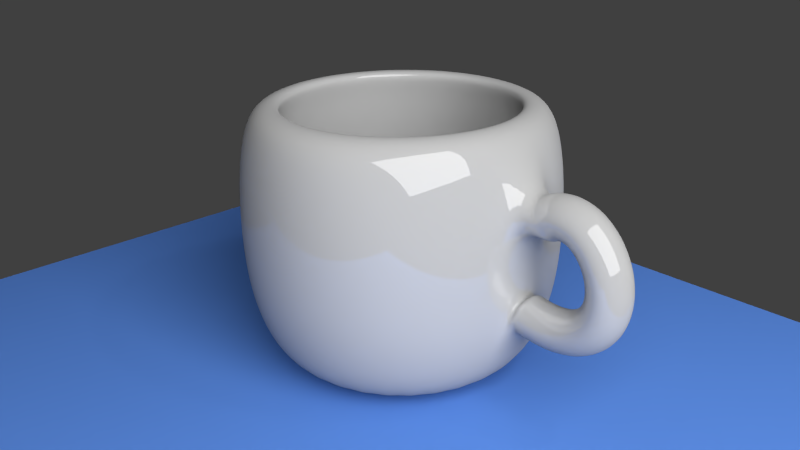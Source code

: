 # Source: cup.blend  (saved by Blender 2.68.0; exported with 4.5.12 LTS)
import bpy
from mathutils import Matrix  # noqa: F401  (used for matrix-valued properties, if any)

bpy.ops.wm.read_factory_settings(use_empty=True)
scene = bpy.context.scene
scene.name = 'Scene'

# ---- collections
col_collection_1 = bpy.data.collections.new('Collection 1'); scene.collection.children.link(col_collection_1)

# ---- materials (node trees are filled in below, after node groups)
mat_material_003 = bpy.data.materials.new('Material.003')
mat_material_003.alpha_threshold = 0.0
mat_material_003.roughness = 0.5
mat_material_003.line_color = (0.0, 0.0, 0.0, 1.0)
mat_material_002 = bpy.data.materials.new('Material.002')
mat_material_002.alpha_threshold = 0.0
mat_material_002.roughness = 0.5
mat_material_002.line_color = (0.0, 0.0, 0.0, 1.0)
mat_material_001 = bpy.data.materials.new('Material.001')
mat_material_001.alpha_threshold = 0.0
mat_material_001.roughness = 0.5
mat_material_001.line_color = (0.0, 0.0, 0.0, 1.0)

# ---- material node trees
mat_material_003.use_nodes = True; mat_material_003.node_tree.nodes.clear()
_N = mat_material_003.node_tree.nodes; _L = mat_material_003.node_tree.links
n0 = _N.new('ShaderNodeOutputMaterial'); n0.name = 'Material Output'; n0.location = (300, 300)
n1 = _N.new('ShaderNodeEmission'); n1.name = 'Emission'; n1.location = (110, 300)
n1.inputs[0].default_value = (0.8, 0.8, 0.8, 1.0)
n1.inputs[1].default_value = 10.0
_L.new(n1.outputs[0], n0.inputs[0])
n0.is_active_output = True
mat_material_002.use_nodes = True; mat_material_002.node_tree.nodes.clear()
_N = mat_material_002.node_tree.nodes; _L = mat_material_002.node_tree.links
n0 = _N.new('ShaderNodeOutputMaterial'); n0.name = 'Material Output'; n0.location = (300, 300)
n1 = _N.new('ShaderNodeBsdfDiffuse'); n1.name = 'Diffuse BSDF'; n1.location = (10, 300)
n1.inputs[0].default_value = (0.07793, 0.1907, 0.5489, 1.0)
_L.new(n1.outputs[0], n0.inputs[0])
n0.is_active_output = True
mat_material_001.use_nodes = True; mat_material_001.node_tree.nodes.clear()
_N = mat_material_001.node_tree.nodes; _L = mat_material_001.node_tree.links
n0 = _N.new('ShaderNodeOutputMaterial'); n0.name = 'Material Output'; n0.location = (300, 300)
n1 = _N.new('ShaderNodeMixShader'); n1.name = 'Mix Shader'; n1.location = (110, 300)
n1.inputs[0].default_value = 0.14
n2 = _N.new('ShaderNodeBsdfDiffuse'); n2.name = 'Diffuse BSDF'; n2.location = (-90, 300)
n2.inputs[0].default_value = (0.402, 0.402, 0.402, 1.0)
n3 = _N.new('ShaderNodeBsdfAnisotropic'); n3.name = 'Glossy BSDF'; n3.location = (-90, 300)
n3.distribution = 'BECKMANN'
n3.inputs[1].default_value = 0.0
_L.new(n1.outputs[0], n0.inputs[0])
_L.new(n2.outputs[0], n1.inputs[1])
_L.new(n3.outputs[0], n1.inputs[2])
n0.is_active_output = True

# ---- world
world_world = bpy.data.worlds.new('World'); scene.world = world_world
world_world.color = (0.05088, 0.05088, 0.05088)
world_world.use_sun_shadow = False
world_world.sun_shadow_jitter_overblur = 0.0
world_world.cycles.sampling_method = 'MANUAL'
world_world.cycles.sample_map_resolution = 256

# ---- cameras
cam_camera = bpy.data.cameras.new('Camera')
cam_camera.clip_end = 100.0
cam_camera.lens = 35.0
cam_camera.sensor_width = 32.0
cam_camera.sensor_height = 18.0
cam_camera.ortho_scale = 7.314
cam_camera.dof.focus_distance = 0.0

# ---- lights
light_lamp = bpy.data.lights.new('Lamp', 'POINT')
light_lamp.transmission_factor = 0.0
light_lamp.cutoff_distance = 30.0
light_lamp.energy = 100.0
light_lamp.shadow_buffer_clip_start = 1.001
light_lamp.shadow_soft_size = 0.1
light_lamp.shadow_maximum_resolution = 0.006
light_lamp.use_absolute_resolution = True
light_lamp.cycles.use_multiple_importance_sampling = False

# ---- meshes
me_plane_001 = bpy.data.meshes.new('Plane.001')
me_plane_001.from_pydata([(1.0, -1.0, 0.0), (-1.0, -1.0, 0.0), (1.0, 1.0, 0.0), (-1.0, 1.0, 0.0)], [], [(1, 0, 2, 3)])
me_plane_001.materials.append(mat_material_003)
me_plane_001.use_remesh_preserve_volume = False
me_plane_001.use_remesh_preserve_attributes = False
me_plane_001.use_mirror_vertex_groups = False
me_plane_001.update()
me_plane = bpy.data.meshes.new('Plane')
me_plane.from_pydata([(1.0, -1.0, 0.0), (-1.0, -1.0, 0.0), (1.0, 1.0, 0.0), (-1.0, 1.0, 0.0)], [], [(1, 0, 2, 3)])
me_plane.materials.append(mat_material_002)
me_plane.use_remesh_preserve_volume = False
me_plane.use_remesh_preserve_attributes = False
me_plane.use_mirror_vertex_groups = False
me_plane.update()
me_mesh = bpy.data.meshes.new('Mesh')
me_mesh.from_pydata([(-3.495, 0.2, 0.2003), (-3.584, -6.727e-09, 0.3798), (-3.495, -0.2, 0.2003), (-3.407, 3.798e-08, 0.0208), (-3.466, 0.2, 0.2171), (-3.554, -6.693e-09, 0.3966), (-3.466, -0.2, 0.2171), (-3.378, 3.801e-08, 0.03754), (-3.437, 0.2, 0.2294), (-3.502, 8.553e-10, 0.4182), (-3.437, -0.2, 0.2294), (-3.371, 3.066e-08, 0.04051), (-3.408, 0.2, 0.2375), (-3.449, -1.389e-08, 0.4331), (-3.408, -0.2, 0.2375), (-3.366, 4.571e-08, 0.04195), (-3.379, 0.2, 0.2418), (-3.396, 1.205e-09, 0.4411), (-3.379, -0.2, 0.2418), (-3.362, 3.101e-08, 0.0425), (-3.351, 0.2, 0.2424), (-3.343, -6.01e-09, 0.4422), (-3.351, -0.2, 0.2424), (-3.359, 3.869e-08, 0.04255), (-3.323, 0.2, 0.2396), (-3.291, -5.743e-09, 0.437), (-3.323, -0.2, 0.2396), (-3.355, 3.896e-08, 0.04218), (-3.297, 0.2, 0.2336), (-3.242, -9.178e-09, 0.426), (-3.297, -0.2, 0.2336), (-3.351, 4.298e-08, 0.04124), (-3.271, 0.2, 0.2248), (-3.196, -1.073e-08, 0.41), (-3.271, -0.2, 0.2248), (-3.346, 4.515e-08, 0.03947), (-3.246, 0.2, 0.2132), (-3.153, -1.228e-08, 0.3898), (-3.246, -0.2, 0.2132), (-3.34, 4.733e-08, 0.03659), (-3.223, 0.2, 0.1991), (-3.112, -1.009e-08, 0.3659), (-3.223, -0.2, 0.1991), (-3.333, 4.579e-08, 0.03237), (-3.201, 0.2, 0.1828), (-3.076, -1.908e-08, 0.339), (-3.201, -0.2, 0.1828), (-3.326, 5.543e-08, 0.02668), (-3.18, 0.2, 0.1645), (-3.042, -1.224e-08, 0.3095), (-3.18, -0.2, 0.1645), (-3.317, 4.923e-08, 0.01949), (-3.16, 0.2, 0.1444), (-3.011, -1.007e-08, 0.2779), (-3.16, -0.2, 0.1444), (-3.309, 4.767e-08, 0.01083), (-3.142, 0.2, 0.1226), (-2.983, 5.125e-09, 0.2444), (-3.142, -0.2, 0.1226), (-3.301, 3.306e-08, 0.0008062), (-3.126, 0.2, 0.09947), (-2.959, -7.638e-09, 0.2094), (-3.126, -0.2, 0.09947), (-3.293, 4.638e-08, -0.01042), (-3.111, 0.2, 0.07511), (-2.936, 6.586e-09, 0.1729), (-3.111, -0.2, 0.07511), (-3.285, 3.266e-08, -0.02266), (-3.098, 0.2, 0.04973), (-2.917, -7.621e-09, 0.1352), (-3.098, -0.2, 0.04973), (-3.279, 4.733e-08, -0.03571), (-3.086, 0.2, 0.02353), (-2.9, -1.068e-08, 0.0964), (-3.086, -0.2, 0.02353), (-3.273, 5.079e-08, -0.04934), (-3.077, 0.2, -0.003327), (-2.886, -1.893e-09, 0.05668), (-3.077, -0.2, -0.003327), (-3.268, 4.234e-08, -0.06334), (-3.069, 0.2, -0.03065), (-2.875, -7.924e-09, 0.01617), (-3.069, -0.2, -0.03065), (-3.264, 4.865e-08, -0.07746), (-3.064, 0.2, -0.05827), (-2.867, -7.003e-09, -0.02503), (-3.064, -0.2, -0.05827), (-3.261, 4.795e-08, -0.09151), (-3.06, 0.2, -0.08601), (-2.861, 3.24e-09, -0.06675), (-3.06, -0.2, -0.08601), (-3.259, 3.784e-08, -0.1053), (-3.058, 0.2, -0.1137), (-2.858, -2.437e-09, -0.1089), (-3.058, -0.2, -0.1137), (-3.258, 4.359e-08, -0.1186), (-3.059, 0.2, -0.1412), (-2.859, -1.166e-08, -0.1512), (-3.059, -0.2, -0.1412), (-3.258, 5.282e-08, -0.1312), (-3.061, 0.2, -0.1684), (-2.863, -3.381e-09, -0.1937), (-3.061, -0.2, -0.1684), (-3.26, 4.447e-08, -0.1431), (-3.066, 0.2, -0.1951), (-2.87, -1.795e-08, -0.2359), (-3.066, -0.2, -0.1951), (-3.261, 5.889e-08, -0.1542), (-3.072, 0.2, -0.2211), (-2.88, -2.364e-08, -0.2778), (-3.072, -0.2, -0.2211), (-3.264, 6.437e-08, -0.1644), (-3.081, 0.2, -0.2463), (-2.894, -2.797e-08, -0.3189), (-3.081, -0.2, -0.2463), (-3.267, 6.842e-08, -0.1738), (-3.091, 0.2, -0.2707), (-2.912, -1.86e-08, -0.359), (-3.091, -0.2, -0.2707), (-3.271, 5.87e-08, -0.1823), (-3.104, 0.2, -0.294), (-2.933, -2.485e-08, -0.3978), (-3.104, -0.2, -0.294), (-3.275, 6.456e-08, -0.1901), (-3.119, 0.2, -0.3161), (-2.958, -2.974e-08, -0.4348), (-3.119, -0.2, -0.3161), (-3.28, 6.898e-08, -0.1973), (-3.136, 0.2, -0.3369), (-2.986, -2.999e-08, -0.4697), (-3.136, -0.2, -0.3369), (-3.285, 6.873e-08, -0.2041), (-3.155, 0.2, -0.3564), (-3.018, -1.63e-08, -0.5021), (-3.155, -0.2, -0.3564), (-3.292, 5.448e-08, -0.2106), (-3.176, 0.2, -0.3743), (-3.052, -1.845e-08, -0.5317), (-3.176, -0.2, -0.3743), (-3.299, 5.605e-08, -0.2168), (-3.199, 0.2, -0.3906), (-3.09, -1.504e-08, -0.5583), (-3.199, -0.2, -0.3906), (-3.308, 5.202e-08, -0.2229), (-3.223, 0.2, -0.4052), (-3.129, -1.722e-08, -0.5817), (-3.223, -0.2, -0.4052), (-3.317, 5.356e-08, -0.2287), (-3.25, 0.2, -0.418), (-3.171, -1.754e-08, -0.6017), (-3.25, -0.2, -0.418), (-3.329, 5.324e-08, -0.2343), (-3.278, 0.2, -0.4289), (-3.214, -1.973e-08, -0.6184), (-3.278, -0.2, -0.4289), (-3.342, 5.478e-08, -0.2394), (-3.309, 0.2, -0.4378), (-3.26, -2.005e-08, -0.6316), (-3.309, -0.2, -0.4378), (-3.358, 5.446e-08, -0.2439), (-3.341, 0.2, -0.4446), (-3.306, -9.178e-09, -0.6416), (-3.341, -0.2, -0.4446), (-3.376, 4.298e-08, -0.2477), (-3.374, 0.2, -0.4493), (-3.353, -1.692e-08, -0.6482), (-3.374, -0.2, -0.4493), (-3.395, 5.014e-08, -0.2504), (-3.409, 0.2, -0.4518), (-3.402, -1.346e-08, -0.6517), (-3.409, -0.2, -0.4518), (-3.417, 4.614e-08, -0.252), (-3.446, 0.2, -0.452), (-3.451, 1.205e-09, -0.652), (-3.446, -0.2, -0.452), (-3.441, 3.101e-08, -0.2521), (-3.484, 0.2, -0.4499), (-3.501, -2.718e-09, -0.6492), (-3.484, -0.2, -0.4499), (-3.467, 3.453e-08, -0.2506), (-3.524, 0.2, -0.4454), (-3.552, 8.553e-10, -0.6434), (-3.524, -0.2, -0.4454), (-3.495, 3.066e-08, -0.2474), (-3.564, 0.2, -0.4384), (-3.603, 7.581e-10, -0.6346), (-3.564, -0.2, -0.4384), (-3.525, 3.056e-08, -0.2423), (-3.606, 0.2, -0.429), (-3.645, 7.237e-10, -0.6251), (-3.606, -0.2, -0.429), (-3.567, 3.053e-08, -0.2328), (-4.68, 6.919e-08, -1.104), (-4.68, 1.0, -0.6945), (-4.68, 0.8, -1.104), (-4.68, 0.9, 0.6638), (-4.524, 0.7846, -1.104), (-4.505, 0.8827, 0.6638), (-4.374, 0.7391, -1.104), (-4.336, 0.8315, 0.6638), (-4.236, 0.6652, -1.104), (-4.18, 0.7483, 0.6638), (-4.115, 0.5657, -1.104), (-4.044, 0.6364, 0.6638), (-4.015, 0.4445, -1.104), (-3.932, 0.5, 0.6638), (-3.941, 0.3061, -1.104), (-3.849, 0.3444, 0.6638), (-3.896, 0.1561, -1.104), (-3.798, 0.1756, 0.6638), (-3.88, 1.296e-07, -1.104), (-3.78, 1.104e-07, 0.6638), (-3.896, -0.1561, -1.104), (-3.798, -0.1756, 0.6638), (-3.941, -0.3061, -1.104), (-3.849, -0.3444, 0.6638), (-4.015, -0.4445, -1.104), (-3.932, -0.5, 0.6638), (-4.115, -0.5657, -1.104), (-4.044, -0.6364, 0.6638), (-4.236, -0.6652, -1.104), (-4.18, -0.7483, 0.6638), (-4.374, -0.7391, -1.104), (-4.336, -0.8315, 0.6638), (-4.524, -0.7846, -1.104), (-4.505, -0.8827, 0.6638), (-4.68, -0.8, -1.104), (-4.68, -0.9, 0.6638), (-4.836, -0.7846, -1.104), (-4.856, -0.8827, 0.6638), (-4.987, -0.7391, -1.104), (-5.025, -0.8315, 0.6638), (-5.125, -0.6652, -1.104), (-5.18, -0.7483, 0.6638), (-5.246, -0.5657, -1.104), (-5.317, -0.6364, 0.6638), (-5.346, -0.4445, -1.104), (-5.429, -0.5, 0.6638), (-5.419, -0.3061, -1.104), (-5.512, -0.3444, 0.6638), (-5.465, -0.1561, -1.104), (-5.563, -0.1756, 0.6638), (-5.48, 8.417e-07, -1.104), (-5.58, 9.115e-07, 0.6638), (-5.465, 0.1561, -1.104), (-5.563, 0.1756, 0.6638), (-5.419, 0.3061, -1.104), (-5.512, 0.3444, 0.6638), (-5.346, 0.4445, -1.104), (-5.429, 0.5, 0.6638), (-5.246, 0.5657, -1.104), (-5.317, 0.6364, 0.6638), (-5.125, 0.6652, -1.104), (-5.18, 0.7483, 0.6638), (-4.987, 0.7391, -1.104), (-5.025, 0.8315, 0.6638), (-4.836, 0.7846, -1.104), (-4.856, 0.8827, 0.6638), (-4.68, 1.05, -0.3045), (-4.68, 1.05, 0.1155), (-4.68, 1.0, 0.5055), (-4.485, 0.9808, 0.5055), (-4.476, 1.03, 0.1155), (-4.476, 1.03, -0.3045), (-4.485, 0.9808, -0.6945), (-4.298, 0.9239, 0.5055), (-4.279, 0.9701, 0.1155), (-4.279, 0.9701, -0.3045), (-4.298, 0.9239, -0.6945), (-4.125, 0.8315, 0.5055), (-4.097, 0.873, 0.1155), (-4.097, 0.873, -0.3045), (-4.125, 0.8315, -0.6945), (-3.973, 0.7071, 0.5055), (-3.938, 0.7425, 0.1155), (-3.938, 0.7425, -0.3045), (-3.973, 0.7071, -0.6945), (-3.849, 0.5556, 0.5055), (-3.807, 0.5833, 0.1155), (-3.807, 0.5833, -0.3045), (-3.849, 0.5556, -0.6945), (-3.756, 0.3827, 0.5055), (-3.71, 0.4018, 0.1155), (-3.71, 0.4018, -0.3045), (-3.756, 0.3827, -0.6945), (-3.7, 0.1951, 0.5055), (-3.651, 0.2048, 0.1155), (-3.651, 0.2048, -0.3045), (-3.7, 0.1951, -0.6945), (-3.68, 8.942e-08, 0.5055), (-3.63, 7.727e-08, 0.1155), (-3.63, 7.727e-08, -0.3045), (-3.68, 8.942e-08, -0.6945), (-3.7, -0.1951, 0.5055), (-3.651, -0.2048, 0.1155), (-3.651, -0.2048, -0.3045), (-3.7, -0.1951, -0.6945), (-3.756, -0.3827, 0.5055), (-3.71, -0.4018, 0.1155), (-3.71, -0.4018, -0.3045), (-3.756, -0.3827, -0.6945), (-3.849, -0.5556, 0.5055), (-3.807, -0.5833, 0.1155), (-3.807, -0.5833, -0.3045), (-3.849, -0.5556, -0.6945), (-3.973, -0.7071, 0.5055), (-3.938, -0.7425, 0.1155), (-3.938, -0.7425, -0.3045), (-3.973, -0.7071, -0.6945), (-4.125, -0.8315, 0.5055), (-4.097, -0.873, 0.1155), (-4.097, -0.873, -0.3045), (-4.125, -0.8315, -0.6945), (-4.298, -0.9239, 0.5055), (-4.279, -0.9701, 0.1155), (-4.279, -0.9701, -0.3045), (-4.298, -0.9239, -0.6945), (-4.485, -0.9808, 0.5055), (-4.476, -1.03, 0.1155), (-4.476, -1.03, -0.3045), (-4.485, -0.9808, -0.6945), (-4.68, -1.0, 0.5055), (-4.68, -1.05, 0.1155), (-4.68, -1.05, -0.3045), (-4.68, -1.0, -0.6945), (-4.875, -0.9808, 0.5055), (-4.885, -1.03, 0.1155), (-4.885, -1.03, -0.3045), (-4.875, -0.9808, -0.6945), (-5.063, -0.9239, 0.5055), (-5.082, -0.9701, 0.1155), (-5.082, -0.9701, -0.3045), (-5.063, -0.9239, -0.6945), (-5.236, -0.8315, 0.5055), (-5.264, -0.873, 0.1155), (-5.264, -0.873, -0.3045), (-5.236, -0.8315, -0.6945), (-5.387, -0.7071, 0.5055), (-5.423, -0.7425, 0.1155), (-5.423, -0.7425, -0.3045), (-5.387, -0.7071, -0.6945), (-5.512, -0.5556, 0.5055), (-5.553, -0.5833, 0.1155), (-5.553, -0.5833, -0.3045), (-5.512, -0.5556, -0.6945), (-5.604, -0.3827, 0.5055), (-5.65, -0.4018, 0.1155), (-5.65, -0.4018, -0.3045), (-5.604, -0.3827, -0.6945), (-5.661, -0.1951, 0.5055), (-5.71, -0.2048, 0.1155), (-5.71, -0.2048, -0.3045), (-5.661, -0.1951, -0.6945), (-5.68, 9.795e-07, 0.5055), (-5.73, 1.012e-06, 0.1155), (-5.73, 1.012e-06, -0.3045), (-5.68, 9.795e-07, -0.6945), (-5.661, 0.1951, 0.5055), (-5.71, 0.2048, 0.1155), (-5.71, 0.2048, -0.3045), (-5.661, 0.1951, -0.6945), (-5.604, 0.3827, 0.5055), (-5.65, 0.4018, 0.1155), (-5.65, 0.4018, -0.3045), (-5.604, 0.3827, -0.6945), (-5.512, 0.5556, 0.5055), (-5.553, 0.5833, 0.1155), (-5.553, 0.5833, -0.3045), (-5.512, 0.5556, -0.6945), (-5.387, 0.7071, 0.5055), (-5.423, 0.7425, 0.1155), (-5.423, 0.7425, -0.3045), (-5.387, 0.7071, -0.6945), (-5.236, 0.8315, 0.5055), (-5.264, 0.873, 0.1155), (-5.264, 0.873, -0.3045), (-5.236, 0.8315, -0.6945), (-5.063, 0.9239, 0.5055), (-5.082, 0.9701, 0.1155), (-5.082, 0.9701, -0.3045), (-5.063, 0.9239, -0.6945), (-4.875, 0.9808, 0.5055), (-4.885, 1.03, 0.1155), (-4.885, 1.03, -0.3045), (-4.875, 0.9808, -0.6945), (-4.68, 0.72, 0.6638), (-4.54, 0.7062, 0.6638), (-4.405, 0.6652, 0.6638), (-4.28, 0.5987, 0.6638), (-4.171, 0.5091, 0.6638), (-4.082, 0.4, 0.6638), (-4.015, 0.2755, 0.6638), (-3.974, 0.1405, 0.6638), (-3.96, 1.535e-07, 0.6638), (-3.974, -0.1405, 0.6638), (-4.015, -0.2755, 0.6638), (-4.082, -0.4, 0.6638), (-4.171, -0.5091, 0.6638), (-4.28, -0.5987, 0.6638), (-4.405, -0.6652, 0.6638), (-4.54, -0.7062, 0.6638), (-4.68, -0.72, 0.6638), (-4.821, -0.7062, 0.6638), (-4.956, -0.6652, 0.6638), (-5.08, -0.5987, 0.6638), (-5.189, -0.5091, 0.6638), (-5.279, -0.4, 0.6638), (-5.346, -0.2755, 0.6638), (-5.387, -0.1405, 0.6638), (-5.4, 7.944e-07, 0.6638), (-5.387, 0.1405, 0.6638), (-5.346, 0.2755, 0.6638), (-5.279, 0.4, 0.6638), (-5.189, 0.5091, 0.6638), (-5.08, 0.5987, 0.6638), (-4.956, 0.6652, 0.6638), (-4.821, 0.7062, 0.6638), (-4.68, 0.8188, 0.5035), (-4.521, 0.8031, 0.5035), (-4.367, 0.7565, 0.5035), (-4.225, 0.6808, 0.5035), (-4.101, 0.579, 0.5035), (-4.0, 0.4549, 0.5035), (-3.924, 0.3134, 0.5035), (-3.877, 0.1597, 0.5035), (-3.862, 1.311e-07, 0.5035), (-3.877, -0.1597, 0.5035), (-3.924, -0.3134, 0.5035), (-4.0, -0.4549, 0.5035), (-4.101, -0.579, 0.5035), (-4.225, -0.6808, 0.5035), (-4.367, -0.7565, 0.5035), (-4.521, -0.8031, 0.5035), (-4.68, -0.8188, 0.5035), (-4.84, -0.8031, 0.5035), (-4.994, -0.7565, 0.5035), (-5.135, -0.6808, 0.5035), (-5.259, -0.579, 0.5035), (-5.361, -0.4549, 0.5035), (-5.437, -0.3134, 0.5035), (-5.483, -0.1597, 0.5035), (-5.499, 8.599e-07, 0.5035), (-5.483, 0.1597, 0.5035), (-5.437, 0.3134, 0.5035), (-5.361, 0.4549, 0.5035), (-5.259, 0.579, 0.5035), (-5.135, 0.6808, 0.5035), (-4.994, 0.7565, 0.5035), (-4.84, 0.8031, 0.5035), (-4.68, 0.8779, 0.1222), (-4.509, 0.861, 0.1222), (-4.344, 0.8111, 0.1222), (-4.193, 0.7299, 0.1222), (-4.06, 0.6208, 0.1222), (-3.95, 0.4877, 0.1222), (-3.869, 0.336, 0.1222), (-3.819, 0.1713, 0.1222), (-3.802, 1.181e-07, 0.1222), (-3.819, -0.1713, 0.1222), (-3.869, -0.336, 0.1222), (-3.95, -0.4877, 0.1222), (-4.06, -0.6208, 0.1222), (-4.193, -0.7299, 0.1222), (-4.344, -0.8111, 0.1222), (-4.509, -0.861, 0.1222), (-4.68, -0.8779, 0.1222), (-4.852, -0.861, 0.1222), (-5.016, -0.8111, 0.1222), (-5.168, -0.7299, 0.1222), (-5.301, -0.6208, 0.1222), (-5.41, -0.4877, 0.1222), (-5.491, -0.336, 0.1222), (-5.541, -0.1713, 0.1222), (-5.558, 8.995e-07, 0.1222), (-5.541, 0.1713, 0.1222), (-5.491, 0.336, 0.1222), (-5.41, 0.4877, 0.1222), (-5.301, 0.6208, 0.1222), (-5.168, 0.7299, 0.1222), (-5.016, 0.8111, 0.1222), (-4.852, 0.861, 0.1222), (-4.68, 0.876, -0.2923), (-4.509, 0.8592, -0.2923), (-4.345, 0.8094, -0.2923), (-4.194, 0.7284, -0.2923), (-4.061, 0.6195, -0.2923), (-3.952, 0.4867, -0.2923), (-3.871, 0.3352, -0.2923), (-3.821, 0.1709, -0.2923), (-3.804, 1.185e-07, -0.2923), (-3.821, -0.1709, -0.2923), (-3.871, -0.3352, -0.2923), (-3.952, -0.4867, -0.2923), (-4.061, -0.6195, -0.2923), (-4.194, -0.7284, -0.2923), (-4.345, -0.8094, -0.2923), (-4.509, -0.8592, -0.2923), (-4.68, -0.876, -0.2923), (-4.851, -0.8592, -0.2923), (-5.016, -0.8094, -0.2923), (-5.167, -0.7284, -0.2923), (-5.3, -0.6195, -0.2923), (-5.409, -0.4867, -0.2923), (-5.49, -0.3352, -0.2923), (-5.54, -0.1709, -0.2923), (-5.556, 8.983e-07, -0.2923), (-5.54, 0.1709, -0.2923), (-5.49, 0.3352, -0.2923), (-5.409, 0.4867, -0.2923), (-5.3, 0.6195, -0.2923), (-5.167, 0.7284, -0.2923), (-5.016, 0.8094, -0.2923), (-4.851, 0.8592, -0.2923), (-4.68, 0.683, -0.8118), (-4.547, 0.6699, -0.8118), (-4.419, 0.631, -0.8118), (-4.301, 0.5679, -0.8118), (-4.197, 0.483, -0.8118), (-4.112, 0.3795, -0.8118), (-4.049, 0.2614, -0.8118), (-4.01, 0.1333, -0.8118), (-3.997, 1.618e-07, -0.8118), (-4.01, -0.1333, -0.8118), (-4.049, -0.2614, -0.8118), (-4.112, -0.3795, -0.8118), (-4.197, -0.483, -0.8118), (-4.301, -0.5679, -0.8118), (-4.419, -0.631, -0.8118), (-4.547, -0.6699, -0.8118), (-4.68, -0.683, -0.8118), (-4.814, -0.6699, -0.8118), (-4.942, -0.631, -0.8118), (-5.06, -0.5679, -0.8118), (-5.163, -0.483, -0.8118), (-5.248, -0.3795, -0.8118), (-5.311, -0.2614, -0.8118), (-5.35, -0.1333, -0.8118), (-5.363, 7.698e-07, -0.8118), (-5.35, 0.1333, -0.8118), (-5.311, 0.2614, -0.8118), (-5.248, 0.3795, -0.8118), (-5.163, 0.483, -0.8118), (-5.06, 0.5679, -0.8118), (-4.942, 0.631, -0.8118), (-4.814, 0.6699, -0.8118), (-4.68, 3.297e-07, -0.8118)], [], [(0, 4, 7, 3), (1, 5, 4, 0), (2, 6, 5, 1), (3, 7, 6, 2), (4, 8, 11, 7), (5, 9, 8, 4), (6, 10, 9, 5), (7, 11, 10, 6), (8, 12, 15, 11), (9, 13, 12, 8), (10, 14, 13, 9), (11, 15, 14, 10), (12, 16, 19, 15), (13, 17, 16, 12), (14, 18, 17, 13), (15, 19, 18, 14), (16, 20, 23, 19), (17, 21, 20, 16), (18, 22, 21, 17), (19, 23, 22, 18), (20, 24, 27, 23), (21, 25, 24, 20), (22, 26, 25, 21), (23, 27, 26, 22), (24, 28, 31, 27), (25, 29, 28, 24), (26, 30, 29, 25), (27, 31, 30, 26), (28, 32, 35, 31), (29, 33, 32, 28), (30, 34, 33, 29), (31, 35, 34, 30), (32, 36, 39, 35), (33, 37, 36, 32), (34, 38, 37, 33), (35, 39, 38, 34), (36, 40, 43, 39), (37, 41, 40, 36), (38, 42, 41, 37), (39, 43, 42, 38), (40, 44, 47, 43), (41, 45, 44, 40), (42, 46, 45, 41), (43, 47, 46, 42), (44, 48, 51, 47), (45, 49, 48, 44), (46, 50, 49, 45), (47, 51, 50, 46), (48, 52, 55, 51), (49, 53, 52, 48), (50, 54, 53, 49), (51, 55, 54, 50), (52, 56, 59, 55), (53, 57, 56, 52), (54, 58, 57, 53), (55, 59, 58, 54), (56, 60, 63, 59), (57, 61, 60, 56), (58, 62, 61, 57), (59, 63, 62, 58), (60, 64, 67, 63), (61, 65, 64, 60), (62, 66, 65, 61), (63, 67, 66, 62), (64, 68, 71, 67), (65, 69, 68, 64), (66, 70, 69, 65), (67, 71, 70, 66), (68, 72, 75, 71), (69, 73, 72, 68), (70, 74, 73, 69), (71, 75, 74, 70), (72, 76, 79, 75), (73, 77, 76, 72), (74, 78, 77, 73), (75, 79, 78, 74), (76, 80, 83, 79), (77, 81, 80, 76), (78, 82, 81, 77), (79, 83, 82, 78), (80, 84, 87, 83), (81, 85, 84, 80), (82, 86, 85, 81), (83, 87, 86, 82), (84, 88, 91, 87), (85, 89, 88, 84), (86, 90, 89, 85), (87, 91, 90, 86), (88, 92, 95, 91), (89, 93, 92, 88), (90, 94, 93, 89), (91, 95, 94, 90), (92, 96, 99, 95), (93, 97, 96, 92), (94, 98, 97, 93), (95, 99, 98, 94), (96, 100, 103, 99), (97, 101, 100, 96), (98, 102, 101, 97), (99, 103, 102, 98), (100, 104, 107, 103), (101, 105, 104, 100), (102, 106, 105, 101), (103, 107, 106, 102), (104, 108, 111, 107), (105, 109, 108, 104), (106, 110, 109, 105), (107, 111, 110, 106), (108, 112, 115, 111), (109, 113, 112, 108), (110, 114, 113, 109), (111, 115, 114, 110), (112, 116, 119, 115), (113, 117, 116, 112), (114, 118, 117, 113), (115, 119, 118, 114), (116, 120, 123, 119), (117, 121, 120, 116), (118, 122, 121, 117), (119, 123, 122, 118), (120, 124, 127, 123), (121, 125, 124, 120), (122, 126, 125, 121), (123, 127, 126, 122), (124, 128, 131, 127), (125, 129, 128, 124), (126, 130, 129, 125), (127, 131, 130, 126), (128, 132, 135, 131), (129, 133, 132, 128), (130, 134, 133, 129), (131, 135, 134, 130), (132, 136, 139, 135), (133, 137, 136, 132), (134, 138, 137, 133), (135, 139, 138, 134), (136, 140, 143, 139), (137, 141, 140, 136), (138, 142, 141, 137), (139, 143, 142, 138), (140, 144, 147, 143), (141, 145, 144, 140), (142, 146, 145, 141), (143, 147, 146, 142), (144, 148, 151, 147), (145, 149, 148, 144), (146, 150, 149, 145), (147, 151, 150, 146), (148, 152, 155, 151), (149, 153, 152, 148), (150, 154, 153, 149), (151, 155, 154, 150), (152, 156, 159, 155), (153, 157, 156, 152), (154, 158, 157, 153), (155, 159, 158, 154), (156, 160, 163, 159), (157, 161, 160, 156), (158, 162, 161, 157), (159, 163, 162, 158), (160, 164, 167, 163), (161, 165, 164, 160), (162, 166, 165, 161), (163, 167, 166, 162), (164, 168, 171, 167), (165, 169, 168, 164), (166, 170, 169, 165), (167, 171, 170, 166), (168, 172, 175, 171), (169, 173, 172, 168), (170, 174, 173, 169), (171, 175, 174, 170), (172, 176, 179, 175), (173, 177, 176, 172), (174, 178, 177, 173), (175, 179, 178, 174), (176, 180, 183, 179), (177, 181, 180, 176), (178, 182, 181, 177), (179, 183, 182, 178), (180, 184, 187, 183), (181, 185, 184, 180), (182, 186, 185, 181), (183, 187, 186, 182), (184, 188, 191, 187), (185, 189, 188, 184), (186, 190, 189, 185), (187, 191, 190, 186), (192, 194, 196), (286, 0, 3, 290), (260, 195, 197, 261), (192, 196, 198), (287, 286, 290, 291), (261, 197, 199, 265), (192, 198, 200), (0, 286, 285, 289, 1), (265, 199, 201, 269), (192, 200, 202), (208, 288, 292, 210), (269, 201, 203, 273), (192, 202, 204), (282, 281, 285, 286), (273, 203, 205, 277), (192, 204, 206), (283, 282, 286, 287), (277, 205, 207, 281), (192, 206, 208), (284, 283, 287, 288), (281, 207, 209, 285), (192, 208, 210), (206, 284, 288, 208), (285, 209, 211, 289), (192, 210, 212), (278, 277, 281, 282), (289, 211, 213, 293), (192, 212, 214), (279, 278, 282, 283), (293, 213, 215, 297), (192, 214, 216), (280, 279, 283, 284), (297, 215, 217, 301), (192, 216, 218), (204, 280, 284, 206), (301, 217, 219, 305), (192, 218, 220), (274, 273, 277, 278), (305, 219, 221, 309), (192, 220, 222), (275, 274, 278, 279), (309, 221, 223, 313), (192, 222, 224), (276, 275, 279, 280), (313, 223, 225, 317), (192, 224, 226), (202, 276, 280, 204), (317, 225, 227, 321), (192, 226, 228), (270, 269, 273, 274), (321, 227, 229, 325), (192, 228, 230), (271, 270, 274, 275), (325, 229, 231, 329), (192, 230, 232), (272, 271, 275, 276), (329, 231, 233, 333), (192, 232, 234), (200, 272, 276, 202), (333, 233, 235, 337), (192, 234, 236), (266, 265, 269, 270), (337, 235, 237, 341), (192, 236, 238), (267, 266, 270, 271), (341, 237, 239, 345), (192, 238, 240), (268, 267, 271, 272), (345, 239, 241, 349), (192, 240, 242), (198, 268, 272, 200), (349, 241, 243, 353), (192, 242, 244), (262, 261, 265, 266), (353, 243, 245, 357), (192, 244, 246), (263, 262, 266, 267), (357, 245, 247, 361), (192, 246, 248), (264, 263, 267, 268), (361, 247, 249, 365), (192, 248, 250), (196, 264, 268, 198), (365, 249, 251, 369), (192, 250, 252), (259, 260, 261, 262), (369, 251, 253, 373), (192, 252, 254), (258, 259, 262, 263), (373, 253, 255, 377), (192, 254, 256), (193, 258, 263, 264), (377, 255, 257, 381), (192, 256, 194), (194, 193, 264, 196), (381, 257, 195, 260), (210, 292, 296, 212), (1, 289, 293, 294, 2), (291, 290, 294, 295), (2, 294, 290, 3), (212, 296, 300, 214), (296, 295, 299, 300), (295, 294, 298, 299), (294, 293, 297, 298), (214, 300, 304, 216), (300, 299, 303, 304), (299, 298, 302, 303), (298, 297, 301, 302), (216, 304, 308, 218), (304, 303, 307, 308), (303, 302, 306, 307), (302, 301, 305, 306), (218, 308, 312, 220), (308, 307, 311, 312), (307, 306, 310, 311), (306, 305, 309, 310), (220, 312, 316, 222), (312, 311, 315, 316), (311, 310, 314, 315), (310, 309, 313, 314), (222, 316, 320, 224), (316, 315, 319, 320), (315, 314, 318, 319), (314, 313, 317, 318), (224, 320, 324, 226), (320, 319, 323, 324), (319, 318, 322, 323), (318, 317, 321, 322), (226, 324, 328, 228), (324, 323, 327, 328), (323, 322, 326, 327), (322, 321, 325, 326), (228, 328, 332, 230), (328, 327, 331, 332), (327, 326, 330, 331), (326, 325, 329, 330), (230, 332, 336, 232), (332, 331, 335, 336), (331, 330, 334, 335), (330, 329, 333, 334), (232, 336, 340, 234), (336, 335, 339, 340), (335, 334, 338, 339), (334, 333, 337, 338), (234, 340, 344, 236), (340, 339, 343, 344), (339, 338, 342, 343), (338, 337, 341, 342), (236, 344, 348, 238), (344, 343, 347, 348), (343, 342, 346, 347), (342, 341, 345, 346), (238, 348, 352, 240), (348, 347, 351, 352), (347, 346, 350, 351), (346, 345, 349, 350), (240, 352, 356, 242), (352, 351, 355, 356), (351, 350, 354, 355), (350, 349, 353, 354), (242, 356, 360, 244), (356, 355, 359, 360), (355, 354, 358, 359), (354, 353, 357, 358), (244, 360, 364, 246), (360, 359, 363, 364), (359, 358, 362, 363), (358, 357, 361, 362), (246, 364, 368, 248), (364, 363, 367, 368), (363, 362, 366, 367), (362, 361, 365, 366), (248, 368, 372, 250), (368, 367, 371, 372), (367, 366, 370, 371), (366, 365, 369, 370), (250, 372, 376, 252), (372, 371, 375, 376), (371, 370, 374, 375), (370, 369, 373, 374), (252, 376, 380, 254), (376, 375, 379, 380), (375, 374, 378, 379), (374, 373, 377, 378), (254, 380, 384, 256), (380, 379, 383, 384), (379, 378, 382, 383), (378, 377, 381, 382), (256, 384, 193, 194), (384, 383, 258, 193), (383, 382, 259, 258), (382, 381, 260, 259), (188, 288, 287, 291, 191), (296, 190, 191, 291, 295), (292, 189, 190, 296), (288, 188, 189, 292), (215, 213, 394, 395), (213, 211, 393, 394), (211, 209, 392, 393), (209, 207, 391, 392), (207, 205, 390, 391), (205, 203, 389, 390), (203, 201, 388, 389), (201, 199, 387, 388), (199, 197, 386, 387), (257, 255, 415, 416), (255, 253, 414, 415), (253, 251, 413, 414), (251, 249, 412, 413), (249, 247, 411, 412), (247, 245, 410, 411), (245, 243, 409, 410), (243, 241, 408, 409), (241, 239, 407, 408), (239, 237, 406, 407), (237, 235, 405, 406), (235, 233, 404, 405), (233, 231, 403, 404), (231, 229, 402, 403), (229, 227, 401, 402), (227, 225, 400, 401), (225, 223, 399, 400), (197, 195, 385, 386), (223, 221, 398, 399), (221, 219, 397, 398), (219, 217, 396, 397), (195, 257, 416, 385), (217, 215, 395, 396), (413, 412, 444, 445), (408, 407, 439, 440), (403, 402, 434, 435), (398, 397, 429, 430), (393, 392, 424, 425), (388, 387, 419, 420), (414, 413, 445, 446), (409, 408, 440, 441), (404, 403, 435, 436), (399, 398, 430, 431), (394, 393, 425, 426), (389, 388, 420, 421), (415, 414, 446, 447), (410, 409, 441, 442), (405, 404, 436, 437), (400, 399, 431, 432), (395, 394, 426, 427), (390, 389, 421, 422), (416, 415, 447, 448), (411, 410, 442, 443), (406, 405, 437, 438), (401, 400, 432, 433), (396, 395, 427, 428), (391, 390, 422, 423), (386, 385, 417, 418), (385, 416, 448, 417), (412, 411, 443, 444), (407, 406, 438, 439), (402, 401, 433, 434), (397, 396, 428, 429), (392, 391, 423, 424), (387, 386, 418, 419), (448, 447, 479, 480), (443, 442, 474, 475), (438, 437, 469, 470), (433, 432, 464, 465), (428, 427, 459, 460), (423, 422, 454, 455), (418, 417, 449, 450), (417, 448, 480, 449), (444, 443, 475, 476), (439, 438, 470, 471), (434, 433, 465, 466), (429, 428, 460, 461), (424, 423, 455, 456), (419, 418, 450, 451), (445, 444, 476, 477), (440, 439, 471, 472), (435, 434, 466, 467), (430, 429, 461, 462), (425, 424, 456, 457), (420, 419, 451, 452), (446, 445, 477, 478), (441, 440, 472, 473), (436, 435, 467, 468), (431, 430, 462, 463), (426, 425, 457, 458), (421, 420, 452, 453), (447, 446, 478, 479), (442, 441, 473, 474), (437, 436, 468, 469), (432, 431, 463, 464), (427, 426, 458, 459), (422, 421, 453, 454), (452, 451, 483, 484), (478, 477, 509, 510), (473, 472, 504, 505), (468, 467, 499, 500), (463, 462, 494, 495), (458, 457, 489, 490), (453, 452, 484, 485), (479, 478, 510, 511), (474, 473, 505, 506), (469, 468, 500, 501), (464, 463, 495, 496), (459, 458, 490, 491), (454, 453, 485, 486), (480, 479, 511, 512), (475, 474, 506, 507), (470, 469, 501, 502), (465, 464, 496, 497), (460, 459, 491, 492), (455, 454, 486, 487), (450, 449, 481, 482), (449, 480, 512, 481), (476, 475, 507, 508), (471, 470, 502, 503), (466, 465, 497, 498), (461, 460, 492, 493), (456, 455, 487, 488), (451, 450, 482, 483), (477, 476, 508, 509), (472, 471, 503, 504), (467, 466, 498, 499), (462, 461, 493, 494), (457, 456, 488, 489), (487, 486, 518, 519), (482, 481, 513, 514), (481, 512, 544, 513), (508, 507, 539, 540), (503, 502, 534, 535), (498, 497, 529, 530), (493, 492, 524, 525), (488, 487, 519, 520), (483, 482, 514, 515), (509, 508, 540, 541), (504, 503, 535, 536), (499, 498, 530, 531), (494, 493, 525, 526), (489, 488, 520, 521), (484, 483, 515, 516), (510, 509, 541, 542), (505, 504, 536, 537), (500, 499, 531, 532), (495, 494, 526, 527), (490, 489, 521, 522), (485, 484, 516, 517), (511, 510, 542, 543), (506, 505, 537, 538), (501, 500, 532, 533), (496, 495, 527, 528), (491, 490, 522, 523), (486, 485, 517, 518), (512, 511, 543, 544), (507, 506, 538, 539), (502, 501, 533, 534), (497, 496, 528, 529), (492, 491, 523, 524), (520, 519, 545), (515, 514, 545), (541, 540, 545), (536, 535, 545), (531, 530, 545), (526, 525, 545), (521, 520, 545), (516, 515, 545), (542, 541, 545), (537, 536, 545), (532, 531, 545), (527, 526, 545), (522, 521, 545), (517, 516, 545), (543, 542, 545), (538, 537, 545), (533, 532, 545), (528, 527, 545), (523, 522, 545), (518, 517, 545), (544, 543, 545), (539, 538, 545), (534, 533, 545), (529, 528, 545), (524, 523, 545), (519, 518, 545), (514, 513, 545), (513, 544, 545), (540, 539, 545), (535, 534, 545), (530, 529, 545), (525, 524, 545)])
me_mesh.polygons.foreach_set('use_smooth', [True] * 576)
me_mesh.materials.append(mat_material_001)
me_mesh.use_remesh_preserve_volume = False
me_mesh.use_remesh_preserve_attributes = False
me_mesh.use_mirror_vertex_groups = False
me_mesh.update()

# ---- objects
ob_plane_001 = bpy.data.objects.new('Plane.001', me_plane_001)
ob_plane = bpy.data.objects.new('Plane', me_plane)
ob_nurbspath = bpy.data.objects.new('NurbsPath', me_mesh)
ob_lamp = bpy.data.objects.new('Lamp', light_lamp)
ob_camera = bpy.data.objects.new('Camera', cam_camera)

# ---- transforms, parenting, visibility, modifiers, constraints
ob_plane_001.location = (8.812, -4.217, 5.021)
ob_plane_001.rotation_euler = (0.2756, 0.7398, 0.01489)
ob_plane_001.scale = (5.0, 5.0, 5.0)
ob_plane_001.lineart.crease_threshold = 0.0
ob_plane.location = (0.00135, -0.7013, -1.005)
ob_plane.scale = (3.0, 3.0, 3.0)
ob_plane.lineart.crease_threshold = 0.0
ob_nurbspath.location = (4.745, -1.392e-08, 0.1036)
ob_nurbspath.lineart.crease_threshold = 0.0
_m = ob_nurbspath.modifiers.new('Subsurf', 'SUBSURF')
_m.uv_smooth = 'PRESERVE_CORNERS'
_m.levels = 3
_m.render_levels = 3
_m.show_only_control_edges = False
ob_lamp.location = (4.076, 1.005, 5.904)
ob_lamp.rotation_euler = (0.6503, 0.05522, 1.866)
ob_lamp.lock_rotations_4d = False
ob_lamp.empty_display_type = 'ARROWS'
ob_lamp.color = (0.0, 0.0, 0.0, 0.0)
ob_lamp.lineart.crease_threshold = 0.0
ob_camera.location = (3.983, -3.621, 2.159)
ob_camera.rotation_euler = (1.172, 0.0111, 0.8226)
ob_camera.lock_rotations_4d = False
ob_camera.empty_display_type = 'ARROWS'
ob_camera.color = (0.0, 0.0, 0.0, 0.0)
ob_camera.display_type = 'WIRE'
ob_camera.lineart.crease_threshold = 0.0

# ---- collection membership
col_collection_1.objects.link(ob_plane_001)
col_collection_1.objects.link(ob_plane)
col_collection_1.objects.link(ob_nurbspath)
col_collection_1.objects.link(ob_lamp)
col_collection_1.objects.link(ob_camera)

# ---- scene / render settings (as saved in the file)
scene.camera = ob_camera
scene.frame_start = 1; scene.frame_end = 250; scene.frame_set(1)
scene.render.engine = 'CYCLES'
scene.render.image_settings.color_mode = 'RGB'
scene.render.image_settings.compression = 90
scene.render.resolution_percentage = 50
scene.render.dither_intensity = 0.0
scene.cycles.use_denoising = False
scene.cycles.samples = 250
scene.cycles.sampling_pattern = 'TABULATED_SOBOL'
scene.cycles.light_sampling_threshold = 0.0
scene.cycles.use_adaptive_sampling = False
scene.cycles.use_light_tree = False
scene.cycles.blur_glossy = 0.0
scene.cycles.volume_bounces = 1
scene.cycles.pixel_filter_type = 'GAUSSIAN'
scene.cycles.sample_clamp_direct = 0.98
scene.cycles.sample_clamp_indirect = 0.98
scene.view_settings.view_transform = 'Standard'
bpy.context.view_layer.update()
